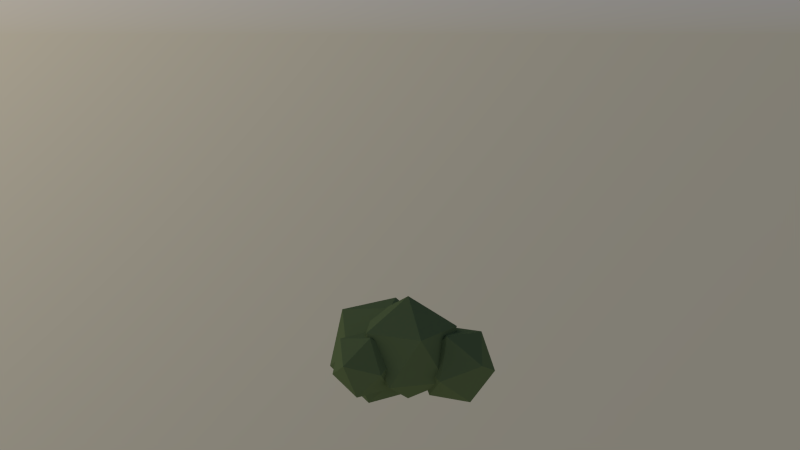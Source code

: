 # Source: tree.blend  (saved by Blender 2.75.0; exported with 4.5.12 LTS)
import bpy
from mathutils import Matrix  # noqa: F401  (used for matrix-valued properties, if any)

bpy.ops.wm.read_factory_settings(use_empty=True)
scene = bpy.context.scene
scene.name = 'Scene'

# ---- collections
col_collection_1 = bpy.data.collections.new('Collection 1'); scene.collection.children.link(col_collection_1)
col_collection_1.hide_render = True
col_collection_1.hide_viewport = True
col_collection_2 = bpy.data.collections.new('Collection 2'); scene.collection.children.link(col_collection_2)
col_collection_2.hide_render = True
col_collection_2.hide_viewport = True
col_collection_3 = bpy.data.collections.new('Collection 3'); scene.collection.children.link(col_collection_3)
col_collection_3.hide_render = True
col_collection_3.hide_viewport = True
col_collection_4 = bpy.data.collections.new('Collection 4'); scene.collection.children.link(col_collection_4)

# ---- materials (node trees are filled in below, after node groups)
mat_material_007 = bpy.data.materials.new('Material.007')
mat_material_007.alpha_threshold = 0.0
mat_material_007.roughness = 0.5
mat_material_001 = bpy.data.materials.new('Material.001')
mat_material_001.alpha_threshold = 0.0
mat_material_001.roughness = 0.5
mat_material_003 = bpy.data.materials.new('Material.003')
mat_material_003.alpha_threshold = 0.0
mat_material_003.roughness = 0.5
mat_material_002 = bpy.data.materials.new('Material.002')
mat_material_002.alpha_threshold = 0.0
mat_material_002.roughness = 0.5
mat_material_006 = bpy.data.materials.new('Material.006')
mat_material_006.alpha_threshold = 0.0
mat_material_006.roughness = 0.5
mat_material = bpy.data.materials.new('Material')
mat_material.alpha_threshold = 0.0
mat_material.roughness = 0.5
mat_material_004 = bpy.data.materials.new('Material.004')
mat_material_004.alpha_threshold = 0.0
mat_material_004.roughness = 0.5
mat_bush = bpy.data.materials.new('bush')
mat_bush.alpha_threshold = 0.0
mat_bush.roughness = 0.5

# ---- material node trees
mat_material_007.use_nodes = True; mat_material_007.node_tree.nodes.clear()
_N = mat_material_007.node_tree.nodes; _L = mat_material_007.node_tree.links
n0 = _N.new('ShaderNodeOutputMaterial'); n0.name = 'Material Output'; n0.location = (300, 300)
n1 = _N.new('ShaderNodeEmission'); n1.name = 'Emission'; n1.location = (10, 300)
n1.inputs[0].default_value = (0.8, 0.7735, 0.4318, 1.0)
n1.inputs[1].default_value = 1.7
_L.new(n1.outputs[0], n0.inputs[0])
n0.is_active_output = True
mat_material_001.use_nodes = True; mat_material_001.node_tree.nodes.clear()
_N = mat_material_001.node_tree.nodes; _L = mat_material_001.node_tree.links
n0 = _N.new('ShaderNodeOutputMaterial'); n0.name = 'Material Output'; n0.location = (300, 300)
n1 = _N.new('ShaderNodeBsdfDiffuse'); n1.name = 'Diffuse BSDF'; n1.location = (10, 300)
n1.inputs[0].default_value = (0.06712, 0.1679, 0.04376, 1.0)
_L.new(n1.outputs[0], n0.inputs[0])
n0.is_active_output = True
mat_material_003.use_nodes = True; mat_material_003.node_tree.nodes.clear()
_N = mat_material_003.node_tree.nodes; _L = mat_material_003.node_tree.links
n0 = _N.new('ShaderNodeOutputMaterial'); n0.name = 'Material Output'; n0.location = (300, 300)
n1 = _N.new('ShaderNodeBsdfDiffuse'); n1.name = 'Diffuse BSDF'; n1.location = (10, 300)
n1.inputs[0].default_value = (0.1574, 0.04011, 0.01681, 1.0)
_L.new(n1.outputs[0], n0.inputs[0])
n0.is_active_output = True
mat_material_002.use_nodes = True; mat_material_002.node_tree.nodes.clear()
_N = mat_material_002.node_tree.nodes; _L = mat_material_002.node_tree.links
n0 = _N.new('ShaderNodeOutputMaterial'); n0.name = 'Material Output'; n0.location = (300, 300)
n1 = _N.new('ShaderNodeBsdfDiffuse'); n1.name = 'Diffuse BSDF'; n1.location = (10, 300)
n1.inputs[0].default_value = (0.4091, 0.6619, 0.06162, 1.0)
_L.new(n1.outputs[0], n0.inputs[0])
n0.is_active_output = True
mat_material_006.use_nodes = True; mat_material_006.node_tree.nodes.clear()
_N = mat_material_006.node_tree.nodes; _L = mat_material_006.node_tree.links
n0 = _N.new('ShaderNodeOutputMaterial'); n0.name = 'Material Output'; n0.location = (300, 300)
n1 = _N.new('ShaderNodeBsdfDiffuse'); n1.name = 'Diffuse BSDF'; n1.location = (10, 300)
n1.inputs[0].default_value = (0.1734, 0.07335, 0.04312, 1.0)
_L.new(n1.outputs[0], n0.inputs[0])
n0.is_active_output = True
mat_material.use_nodes = True; mat_material.node_tree.nodes.clear()
_N = mat_material.node_tree.nodes; _L = mat_material.node_tree.links
n0 = _N.new('ShaderNodeOutputMaterial'); n0.name = 'Material Output'; n0.location = (300, 300)
n1 = _N.new('ShaderNodeBsdfDiffuse'); n1.name = 'Diffuse BSDF'; n1.location = (10, 300)
n1.inputs[0].default_value = (0.2744, 0.402, 0.01821, 1.0)
_L.new(n1.outputs[0], n0.inputs[0])
n0.is_active_output = True
mat_material_004.use_nodes = True; mat_material_004.node_tree.nodes.clear()
_N = mat_material_004.node_tree.nodes; _L = mat_material_004.node_tree.links
n0 = _N.new('ShaderNodeOutputMaterial'); n0.name = 'Material Output'; n0.location = (300, 300)
n1 = _N.new('ShaderNodeBsdfDiffuse'); n1.name = 'Diffuse BSDF'; n1.location = (10, 300)
n1.inputs[0].default_value = (0.1879, 0.2396, 0.01461, 1.0)
_L.new(n1.outputs[0], n0.inputs[0])
n0.is_active_output = True
mat_bush.use_nodes = True; mat_bush.node_tree.nodes.clear()
_N = mat_bush.node_tree.nodes; _L = mat_bush.node_tree.links
n0 = _N.new('ShaderNodeOutputMaterial'); n0.name = 'Material Output'; n0.location = (300, 300)
n1 = _N.new('ShaderNodeBsdfDiffuse'); n1.name = 'Diffuse BSDF'; n1.location = (10, 300)
n1.inputs[0].default_value = (0.148, 0.2079, 0.09966, 1.0)
_L.new(n1.outputs[0], n0.inputs[0])
n0.is_active_output = True

# ---- world
world_world = bpy.data.worlds.new('World'); scene.world = world_world
world_world.use_nodes = True; world_world.node_tree.nodes.clear()
_N = world_world.node_tree.nodes; _L = world_world.node_tree.links
n0 = _N.new('ShaderNodeOutputWorld'); n0.name = 'World Output'; n0.location = (300, 300)
n1 = _N.new('ShaderNodeBackground'); n1.name = 'Background'; n1.location = (10, 300)
n2 = _N.new('ShaderNodeTexSky'); n2.name = 'Sky Texture'; n2.location = (-190, 300)
n2.sky_type = 'HOSEK_WILKIE'
n2.sun_direction = (-0.7667, 0.24, 0.5955)
n2.turbidity = 8.3
n2.ground_albedo = 1.0
n2.sun_elevation = 1.571
_L.new(n1.outputs[0], n0.inputs[0])
_L.new(n2.outputs[0], n1.inputs[0])
n0.is_active_output = True
world_world.color = (0.05088, 0.05088, 0.05088)
world_world.use_sun_shadow = False
world_world.sun_shadow_jitter_overblur = 0.0
world_world.cycles.sampling_method = 'MANUAL'
world_world.cycles.sample_map_resolution = 256

# ---- cameras
cam_camera = bpy.data.cameras.new('Camera')
cam_camera.clip_end = 100.0
cam_camera.lens = 35.0
cam_camera.sensor_width = 32.0
cam_camera.sensor_height = 18.0
cam_camera.ortho_scale = 7.314
cam_camera.dof.focus_distance = 0.0

# ---- meshes
me_plane_002 = bpy.data.meshes.new('Plane.002')
me_plane_002.from_pydata([(-1.0, -1.0, 0.0), (1.0, -1.0, 0.0), (-1.0, 1.0, 0.0), (1.0, 1.0, 0.0)], [], [(0, 1, 3, 2)])
me_plane_002.materials.append(mat_material_007)
me_plane_002.use_remesh_preserve_volume = False
me_plane_002.use_remesh_preserve_attributes = False
me_plane_002.use_mirror_vertex_groups = False
me_plane_002.update()
me_plane = bpy.data.meshes.new('Plane')
me_plane.from_pydata([(-1.0, -1.0, 0.0), (1.0, -1.0, 0.0), (-1.0, 1.0, 0.0), (1.0, 1.0, 0.0)], [], [(0, 1, 3, 2)])
me_plane.materials.append(mat_material_001)
me_plane.use_remesh_preserve_volume = False
me_plane.use_remesh_preserve_attributes = False
me_plane.use_mirror_vertex_groups = False
me_plane.update()
me_circle_001 = bpy.data.meshes.new('Circle.001')
me_circle_001.from_pydata([(0.0, 1.0, 0.0), (-0.866, 0.5, 0.0), (-0.866, -0.5, 0.0), (8.742e-08, -1.0, 0.0), (0.866, -0.5, 0.0), (0.866, 0.5, 0.0), (7.249e-09, 0.6352, 0.4193), (-0.5501, 0.3176, 0.4193), (-0.5501, -0.3176, 0.4193), (6.278e-08, -0.6352, 0.4193), (0.5501, -0.3176, 0.4193), (0.5501, 0.3176, 0.4193), (7.249e-09, 0.6352, 3.304), (-0.5501, 0.3176, 3.304), (-0.5501, -0.3176, 3.304), (6.278e-08, -0.6352, 3.304), (0.5501, -0.3176, 3.304), (0.5501, 0.3176, 3.304), (7.249e-09, 0.6352, 5.582), (-0.5501, 0.3176, 5.582), (-0.5501, -0.3176, 5.582), (6.278e-08, -0.6352, 5.582), (0.5501, -0.3176, 5.582), (0.5501, 0.3176, 5.582), (7.249e-09, 0.6352, 6.228), (-0.5501, 0.3176, 6.228), (-0.5501, -0.3176, 6.228), (6.278e-08, -0.6352, 6.228), (0.5501, -0.3176, 6.228), (0.5501, 0.3176, 6.228), (2.255, -0.856, 6.469), (1.903, -1.059, 6.469), (2.255, -0.4499, 6.469), (2.255, -0.856, 6.882), (1.903, -1.059, 6.882), (2.255, -0.4499, 6.882), (-0.5501, 0.3176, 9.374), (7.249e-09, 0.6352, 9.374), (-0.5501, -0.3176, 9.374), (6.278e-08, -0.6352, 9.374), (0.5501, -0.3176, 9.374), (0.5501, 0.3176, 9.374), (-0.5501, 0.3176, 9.883), (-4.696e-07, 0.6352, 9.883), (-0.5501, -0.3176, 9.883), (-4.141e-07, -0.6352, 9.883), (0.5501, -0.3176, 9.883), (0.5501, 0.3176, 9.883), (-0.5501, 0.3176, 9.374), (7.249e-09, 0.6352, 9.374), (-0.5501, -0.3176, 9.374), (-0.5501, 0.3176, 9.883), (-4.696e-07, 0.6352, 9.883), (-0.5501, -0.3176, 9.883), (-0.5501, 0.3176, 9.374), (-0.5501, 0.3176, 9.883), (-0.5501, 0.3176, 9.374), (7.249e-09, 0.6352, 9.374), (-0.5501, -0.3176, 9.374), (-0.5501, 0.3176, 9.883), (-4.696e-07, 0.6352, 9.883), (-0.5501, -0.3176, 9.883), (-2.038, 1.176, 10.37), (-1.726, 1.356, 10.37), (-2.038, 0.8166, 10.37), (-2.038, 1.176, 10.66), (-1.726, 1.356, 10.66), (-2.038, 0.8166, 10.66), (0.3255, 0.3176, 12.83), (0.8756, 0.6352, 12.83), (0.3255, -0.3176, 12.83), (0.8756, -0.6352, 12.83), (1.426, -0.3176, 12.83), (1.426, 0.3176, 12.83), (0.3255, 0.3176, 13.53), (0.8756, 0.6352, 13.53), (0.3255, -0.3176, 13.53), (0.8756, -0.6352, 13.53), (1.426, -0.3176, 13.53), (1.426, 0.3176, 13.53), (0.3255, 0.3176, 13.53), (0.8756, 0.6352, 13.53), (0.3255, -0.3176, 13.53), (0.8756, -0.6352, 13.53), (1.426, -0.3176, 13.53), (1.426, 0.3176, 13.53), (-0.7764, 2.345, 14.02), (-0.4301, 2.545, 14.02), (-0.0838, 2.345, 14.02), (-0.7764, 2.345, 14.47), (-0.4301, 2.545, 14.47), (-0.0838, 2.345, 14.47), (0.0141, -1.244, 16.12), (0.3855, -1.03, 16.12), (0.0141, -1.673, 16.12), (0.3855, -1.888, 16.12), (0.757, -1.673, 16.12), (0.757, -1.244, 16.12)], [], [(1, 0, 5, 4, 3, 2), (10, 11, 17, 16), (3, 4, 10, 9), (1, 2, 8, 7), (4, 5, 11, 10), (2, 3, 9, 8), (0, 1, 7, 6), (5, 0, 6, 11), (17, 12, 18, 23), (8, 9, 15, 14), (6, 7, 13, 12), (11, 6, 12, 17), (9, 10, 16, 15), (7, 8, 14, 13), (28, 27, 34, 33), (15, 16, 22, 21), (13, 14, 20, 19), (16, 17, 23, 22), (14, 15, 21, 20), (12, 13, 19, 18), (29, 24, 37, 41), (20, 21, 27, 26), (18, 19, 25, 24), (23, 18, 24, 29), (22, 23, 32, 30), (19, 20, 26, 25), (30, 32, 35, 33), (31, 30, 33, 34), (27, 21, 31, 34), (23, 29, 35, 32), (29, 28, 33, 35), (21, 22, 30, 31), (39, 40, 46, 45), (27, 28, 40, 39), (25, 26, 38, 36), (28, 29, 41, 40), (26, 27, 39, 38), (24, 25, 36, 37), (44, 45, 71, 70), (36, 38, 64, 62), (40, 41, 47, 46), (38, 39, 45, 44), (43, 37, 63, 66), (41, 37, 43, 47), (43, 37, 49, 52), (38, 36, 48, 50), (43, 42, 51, 52), (42, 44, 53, 51), (36, 37, 49, 48), (38, 44, 53, 50), (50, 48, 56, 58), (42, 36, 54, 55), (50, 53, 61, 58), (52, 51, 59, 60), (48, 49, 57, 56), (52, 49, 57, 60), (51, 53, 61, 59), (62, 64, 67, 65), (63, 62, 65, 66), (42, 43, 66, 65), (44, 42, 65, 67), (37, 36, 62, 63), (38, 44, 67, 64), (68, 74, 89, 86), (43, 42, 68, 69), (47, 43, 69, 73), (45, 46, 72, 71), (42, 44, 70, 68), (46, 47, 73, 72), (78, 79, 85, 84), (71, 72, 78, 77), (68, 70, 76, 74), (72, 73, 79, 78), (70, 71, 77, 76), (73, 69, 87, 88), (83, 84, 96, 95), (76, 77, 83, 82), (75, 74, 80, 81), (79, 75, 81, 85), (77, 78, 84, 83), (74, 76, 82, 80), (88, 87, 90, 91), (87, 86, 89, 90), (74, 75, 90, 89), (79, 73, 88, 91), (75, 79, 91, 90), (69, 68, 86, 87), (92, 94, 95, 96, 97, 93), (80, 82, 94, 92), (84, 85, 97, 96), (82, 83, 95, 94), (81, 80, 92, 93), (85, 81, 93, 97)])
me_circle_001.materials.append(mat_material_003)
me_circle_001.use_remesh_preserve_volume = False
me_circle_001.use_remesh_preserve_attributes = False
me_circle_001.use_mirror_vertex_groups = False
me_circle_001.update()
me_icosphere_007 = bpy.data.meshes.new('Icosphere.007')
me_icosphere_007.from_pydata([(0.0, 0.0, -1.0), (0.7236, -0.5257, -0.4472), (-0.2764, -0.8506, -0.4472), (-0.8944, 0.0, -0.4472), (-0.2764, 0.8506, -0.4472), (0.7236, 0.5257, -0.4472), (0.2764, -0.8506, 0.4472), (-0.7236, -0.5257, 0.4472), (-0.7236, 0.5257, 0.4472), (0.2764, 0.8506, 0.4472), (0.8944, 0.0, 0.4472), (0.0, 0.0, 1.0)], [], [(0, 1, 2), (1, 0, 5), (0, 2, 3), (0, 3, 4), (0, 4, 5), (1, 5, 10), (2, 1, 6), (3, 2, 7), (4, 3, 8), (5, 4, 9), (1, 10, 6), (2, 6, 7), (3, 7, 8), (4, 8, 9), (5, 9, 10), (6, 10, 11), (7, 6, 11), (8, 7, 11), (9, 8, 11), (10, 9, 11)])
me_icosphere_007.materials.append(mat_material_002)
me_icosphere_007.use_remesh_preserve_volume = False
me_icosphere_007.use_remesh_preserve_attributes = False
me_icosphere_007.use_mirror_vertex_groups = False
me_icosphere_007.update()
me_icosphere_002 = bpy.data.meshes.new('Icosphere.002')
me_icosphere_002.from_pydata([(0.0, 0.0, -1.0), (0.7236, -0.5257, -0.4472), (-0.2764, -0.8506, -0.4472), (-0.8944, 0.0, -0.4472), (-0.2764, 0.8506, -0.4472), (0.7236, 0.5257, -0.4472), (0.2764, -0.8506, 0.4472), (-0.7236, -0.5257, 0.4472), (-0.7236, 0.5257, 0.4472), (0.2764, 0.8506, 0.4472), (0.8944, 0.0, 0.4472), (0.0, 0.0, 1.0)], [], [(0, 1, 2), (1, 0, 5), (0, 2, 3), (0, 3, 4), (0, 4, 5), (1, 5, 10), (2, 1, 6), (3, 2, 7), (4, 3, 8), (5, 4, 9), (1, 10, 6), (2, 6, 7), (3, 7, 8), (4, 8, 9), (5, 9, 10), (6, 10, 11), (7, 6, 11), (8, 7, 11), (9, 8, 11), (10, 9, 11)])
me_icosphere_002.materials.append(mat_material_002)
me_icosphere_002.use_remesh_preserve_volume = False
me_icosphere_002.use_remesh_preserve_attributes = False
me_icosphere_002.use_mirror_vertex_groups = False
me_icosphere_002.update()
me_icosphere_006 = bpy.data.meshes.new('Icosphere.006')
me_icosphere_006.from_pydata([(0.0, 0.0, -1.0), (0.7236, -0.5257, -0.4472), (-0.2764, -0.8506, -0.4472), (-0.8944, 0.0, -0.4472), (-0.2764, 0.8506, -0.4472), (0.7236, 0.5257, -0.4472), (0.2764, -0.8506, 0.4472), (-0.7236, -0.5257, 0.4472), (-0.7236, 0.5257, 0.4472), (0.2764, 0.8506, 0.4472), (0.8944, 0.0, 0.4472), (0.0, 0.0, 1.0)], [], [(0, 1, 2), (1, 0, 5), (0, 2, 3), (0, 3, 4), (0, 4, 5), (1, 5, 10), (2, 1, 6), (3, 2, 7), (4, 3, 8), (5, 4, 9), (1, 10, 6), (2, 6, 7), (3, 7, 8), (4, 8, 9), (5, 9, 10), (6, 10, 11), (7, 6, 11), (8, 7, 11), (9, 8, 11), (10, 9, 11)])
me_icosphere_006.materials.append(mat_material_002)
me_icosphere_006.use_remesh_preserve_volume = False
me_icosphere_006.use_remesh_preserve_attributes = False
me_icosphere_006.use_mirror_vertex_groups = False
me_icosphere_006.update()
me_icosphere_004 = bpy.data.meshes.new('Icosphere.004')
me_icosphere_004.from_pydata([(0.0, 0.0, -1.0), (0.7236, -0.5257, -0.4472), (-0.2764, -0.8506, -0.4472), (-0.8944, 0.0, -0.4472), (-0.2764, 0.8506, -0.4472), (0.7236, 0.5257, -0.4472), (0.2764, -0.8506, 0.4472), (-0.7236, -0.5257, 0.4472), (-0.7236, 0.5257, 0.4472), (0.2764, 0.8506, 0.4472), (0.8944, 0.0, 0.4472), (0.0, 0.0, 1.0)], [], [(0, 1, 2), (1, 0, 5), (0, 2, 3), (0, 3, 4), (0, 4, 5), (1, 5, 10), (2, 1, 6), (3, 2, 7), (4, 3, 8), (5, 4, 9), (1, 10, 6), (2, 6, 7), (3, 7, 8), (4, 8, 9), (5, 9, 10), (6, 10, 11), (7, 6, 11), (8, 7, 11), (9, 8, 11), (10, 9, 11)])
me_icosphere_004.materials.append(mat_material_002)
me_icosphere_004.use_remesh_preserve_volume = False
me_icosphere_004.use_remesh_preserve_attributes = False
me_icosphere_004.use_mirror_vertex_groups = False
me_icosphere_004.update()
me_icosphere_003 = bpy.data.meshes.new('Icosphere.003')
me_icosphere_003.from_pydata([(0.0, 0.0, -1.0), (0.7236, -0.5257, -0.4472), (-0.2764, -0.8506, -0.4472), (-0.8944, 0.0, -0.4472), (-0.2764, 0.8506, -0.4472), (0.7236, 0.5257, -0.4472), (0.2764, -0.8506, 0.4472), (-0.7236, -0.5257, 0.4472), (-0.7236, 0.5257, 0.4472), (0.2764, 0.8506, 0.4472), (0.8944, 0.0, 0.4472), (0.0, 0.0, 1.0)], [], [(0, 1, 2), (1, 0, 5), (0, 2, 3), (0, 3, 4), (0, 4, 5), (1, 5, 10), (2, 1, 6), (3, 2, 7), (4, 3, 8), (5, 4, 9), (1, 10, 6), (2, 6, 7), (3, 7, 8), (4, 8, 9), (5, 9, 10), (6, 10, 11), (7, 6, 11), (8, 7, 11), (9, 8, 11), (10, 9, 11)])
me_icosphere_003.materials.append(mat_material_002)
me_icosphere_003.use_remesh_preserve_volume = False
me_icosphere_003.use_remesh_preserve_attributes = False
me_icosphere_003.use_mirror_vertex_groups = False
me_icosphere_003.update()
me_circle_000 = bpy.data.meshes.new('Circle.000')
me_circle_000.from_pydata([(-2.729e-08, 1.763, -0.0191), (-1.527, 0.8816, -0.0191), (-1.527, -0.8816, -0.0191), (1.268e-07, -1.763, -0.0191), (1.527, -0.8816, -0.0191), (1.527, 0.8816, -0.0191), (-1.451e-08, 1.12, 0.5679), (-0.9698, 0.5599, 0.5679), (-0.9698, -0.5599, 0.5679), (8.339e-08, -1.12, 0.5679), (0.9698, -0.5599, 0.5679), (0.9698, 0.5599, 0.5679), (-1.451e-08, 1.12, 4.607), (-0.9698, 0.5599, 4.607), (-0.9698, -0.5599, 4.607), (8.339e-08, -1.12, 4.607), (0.9698, -0.5599, 4.607), (0.9698, 0.5599, 4.607), (-0.7729, 2.113, 10.04), (-1.743, 1.554, 10.04), (-1.743, 0.4337, 10.04), (-0.7729, -0.1263, 10.04), (0.1969, 0.4337, 10.04), (0.1969, 1.554, 10.04), (-1.451e-08, 1.12, 15.27), (-0.9698, 0.5599, 15.27), (-0.9698, -0.5599, 15.27), (8.339e-08, -1.12, 15.27), (0.9698, -0.5599, 15.27), (0.9698, 0.5599, 15.27), (-0.05962, -0.9197, 20.54), (-0.9698, -2.005, 20.54), (8.339e-08, -2.565, 20.54), (0.4807, -2.005, 20.54), (-1.451e-08, 3.407, 20.62), (-0.1449, 2.847, 20.62), (0.9698, 2.012, 20.62), (0.9698, 2.847, 20.62)], [], [(1, 0, 5, 4, 3, 2), (10, 11, 17, 16), (3, 4, 10, 9), (1, 2, 8, 7), (4, 5, 11, 10), (2, 3, 9, 8), (0, 1, 7, 6), (5, 0, 6, 11), (17, 12, 18, 23), (8, 9, 15, 14), (6, 7, 13, 12), (11, 6, 12, 17), (9, 10, 16, 15), (7, 8, 14, 13), (15, 16, 22, 21), (13, 14, 20, 19), (16, 17, 23, 22), (14, 15, 21, 20), (12, 13, 19, 18), (20, 21, 27, 26), (18, 19, 25, 24), (23, 18, 24, 29), (19, 20, 26, 25), (25, 26, 27, 28, 29, 24), (21, 22, 28, 27), (22, 23, 29, 28), (27, 26, 31, 32), (32, 31, 30, 33), (28, 27, 32, 33), (26, 25, 30, 31), (25, 28, 33, 30), (29, 28, 36, 37), (36, 35, 34, 37), (25, 24, 34, 35), (24, 29, 37, 34), (28, 25, 35, 36)])
me_circle_000.materials.append(mat_material_006)
me_circle_000.use_remesh_preserve_volume = False
me_circle_000.use_remesh_preserve_attributes = False
me_circle_000.use_mirror_vertex_groups = False
me_circle_000.update()
me_icosphere_001 = bpy.data.meshes.new('Icosphere.001')
me_icosphere_001.from_pydata([(9.537e-07, 0.0, -1.0), (0.7236, -0.5257, -0.4472), (-0.2764, -0.8506, -0.4472), (-0.8944, -1.192e-07, -0.4472), (0.7236, 0.5257, -0.4472), (0.2764, -0.8506, 0.4472), (-0.1771, 0.545, -0.6458), (-0.4958, 0.5487, -0.4472), (-0.7236, -0.5257, 0.4472), (0.76, 0.4137, -0.2566), (0.7629, 0.4017, -0.2415), (0.7636, 0.4025, -0.2375), (0.8944, 0.0, 0.4472), (0.2074, 0.4348, -0.6351), (0.6813, 0.5395, -0.4472), (-0.7236, 0.5257, 0.4472), (-0.7033, 0.5405, 0.4066), (-0.7129, 0.4057, 0.03229), (0.7113, 0.5347, -0.4226), (0.5701, 0.4463, 0.4472), (0.7297, 0.3224, 0.1528), (9.537e-07, 2.384e-07, 1.0), (-0.6626, 0.5456, 0.4472), (0.236, 0.411, 0.6696), (0.1453, 0.4473, 0.7093), (0.2413, 2.426, -1.275), (-0.1707, 0.825, -1.312), (-1.241, 1.941, -0.7271), (-0.3841, 3.082, 0.1071), (1.348, 1.277, -0.8401), (-1.051, 0.4924, 0.04705), (1.216, 2.672, 0.03726), (-1.183, 1.888, 0.9244), (0.3358, 2.339, 1.397), (1.406, 1.224, 0.8114), (-0.07623, 0.7387, 1.36)], [], [(0, 1, 2), (0, 2, 3), (1, 0, 4), (2, 1, 5), (6, 0, 3, 7), (3, 2, 8), (1, 4, 9, 10, 11, 12), (0, 6, 13, 14, 4), (2, 5, 8), (1, 12, 5), (7, 3, 15, 16, 17), (3, 8, 15), (4, 18, 9), (19, 12, 11, 20), (18, 4, 14), (8, 5, 21), (5, 12, 21), (16, 15, 22), (15, 8, 21), (12, 19, 23, 24, 21), (22, 15, 21, 24), (25, 26, 27), (25, 27, 28), (26, 25, 29), (27, 26, 30), (25, 28, 31), (28, 27, 32), (26, 29, 10, 9, 18, 14, 13), (25, 31, 29), (27, 30, 32), (26, 13, 6, 7, 17, 30), (31, 28, 33), (28, 32, 33), (29, 34, 20, 11, 10), (29, 31, 34), (32, 30, 35), (30, 17, 16, 22, 24, 23, 35), (31, 33, 34), (33, 32, 35), (20, 34, 35, 23, 19), (34, 33, 35)])
me_icosphere_001.materials.append(mat_material)
me_icosphere_001.use_remesh_preserve_volume = False
me_icosphere_001.use_remesh_preserve_attributes = False
me_icosphere_001.use_mirror_vertex_groups = False
me_icosphere_001.update()
me_circle_002 = bpy.data.meshes.new('Circle.002')
me_circle_002.from_pydata([(0.0, 1.0, 0.0), (-0.866, 0.5, 0.0), (-0.866, -0.5, 0.0), (8.742e-08, -1.0, 0.0), (0.866, -0.5, 0.0), (0.866, 0.5, 0.0), (7.249e-09, 0.6352, 0.4193), (-0.5501, 0.3176, 0.4193), (-0.5501, -0.3176, 0.4193), (6.278e-08, -0.6352, 0.4193), (0.5501, -0.3176, 0.4193), (0.5501, 0.3176, 0.4193), (7.249e-09, 0.6352, 3.304), (-0.5501, 0.3176, 3.304), (-0.5501, -0.3176, 3.304), (6.278e-08, -0.6352, 3.304), (0.5501, -0.3176, 3.304), (0.5501, 0.3176, 3.304), (7.249e-09, 0.6352, 5.582), (-0.5501, 0.3176, 5.582), (-0.5501, -0.3176, 5.582), (6.278e-08, -0.6352, 5.582), (0.5501, -0.3176, 5.582), (0.5501, 0.3176, 5.582), (7.249e-09, 0.6352, 6.228), (-0.5501, 0.3176, 6.228), (-0.5501, -0.3176, 6.228), (6.278e-08, -0.6352, 6.228), (0.5501, -0.3176, 6.228), (0.5501, 0.3176, 6.228), (2.255, -0.856, 6.469), (1.903, -1.059, 6.469), (2.255, -0.4499, 6.469), (2.255, -0.856, 6.882), (1.903, -1.059, 6.882), (2.255, -0.4499, 6.882), (-0.5501, 0.3176, 9.374), (7.249e-09, 0.6352, 9.374), (-0.5501, -0.3176, 9.374), (6.278e-08, -0.6352, 9.374), (0.5501, -0.3176, 9.374), (0.5501, 0.3176, 9.374), (-0.5501, 0.3176, 9.883), (-4.696e-07, 0.6352, 9.883), (-0.5501, -0.3176, 9.883), (-4.141e-07, -0.6352, 9.883), (0.5501, -0.3176, 9.883), (0.5501, 0.3176, 9.883), (-0.5501, 0.3176, 9.374), (7.249e-09, 0.6352, 9.374), (-0.5501, -0.3176, 9.374), (-0.5501, 0.3176, 9.883), (-4.696e-07, 0.6352, 9.883), (-0.5501, -0.3176, 9.883), (-0.5501, 0.3176, 9.374), (-0.5501, 0.3176, 9.883), (-0.5501, 0.3176, 9.374), (7.249e-09, 0.6352, 9.374), (-0.5501, -0.3176, 9.374), (-0.5501, 0.3176, 9.883), (-4.696e-07, 0.6352, 9.883), (-0.5501, -0.3176, 9.883), (-2.038, 1.176, 10.37), (-1.726, 1.356, 10.37), (-2.038, 0.8166, 10.37), (-2.038, 1.176, 10.66), (-1.726, 1.356, 10.66), (-2.038, 0.8166, 10.66), (0.3255, 0.3176, 12.83), (0.8756, 0.6352, 12.83), (0.3255, -0.3176, 12.83), (0.8756, -0.6352, 12.83), (1.426, -0.3176, 12.83), (1.426, 0.3176, 12.83), (0.3255, 0.3176, 13.53), (0.8756, 0.6352, 13.53), (0.3255, -0.3176, 13.53), (0.8756, -0.6352, 13.53), (1.426, -0.3176, 13.53), (1.426, 0.3176, 13.53), (0.3255, 0.3176, 13.53), (0.8756, 0.6352, 13.53), (0.3255, -0.3176, 13.53), (0.8756, -0.6352, 13.53), (1.426, -0.3176, 13.53), (1.426, 0.3176, 13.53), (-0.7764, 2.345, 14.02), (-0.4301, 2.545, 14.02), (-0.0838, 2.345, 14.02), (-0.7764, 2.345, 14.47), (-0.4301, 2.545, 14.47), (-0.0838, 2.345, 14.47), (0.0141, -1.244, 16.12), (0.3855, -1.03, 16.12), (0.0141, -1.673, 16.12), (0.3855, -1.888, 16.12), (0.757, -1.673, 16.12), (0.757, -1.244, 16.12)], [], [(1, 0, 5, 4, 3, 2), (10, 11, 17, 16), (3, 4, 10, 9), (1, 2, 8, 7), (4, 5, 11, 10), (2, 3, 9, 8), (0, 1, 7, 6), (5, 0, 6, 11), (17, 12, 18, 23), (8, 9, 15, 14), (6, 7, 13, 12), (11, 6, 12, 17), (9, 10, 16, 15), (7, 8, 14, 13), (28, 27, 34, 33), (15, 16, 22, 21), (13, 14, 20, 19), (16, 17, 23, 22), (14, 15, 21, 20), (12, 13, 19, 18), (29, 24, 37, 41), (20, 21, 27, 26), (18, 19, 25, 24), (23, 18, 24, 29), (22, 23, 32, 30), (19, 20, 26, 25), (30, 32, 35, 33), (31, 30, 33, 34), (27, 21, 31, 34), (23, 29, 35, 32), (29, 28, 33, 35), (21, 22, 30, 31), (39, 40, 46, 45), (27, 28, 40, 39), (25, 26, 38, 36), (28, 29, 41, 40), (26, 27, 39, 38), (24, 25, 36, 37), (44, 45, 71, 70), (36, 38, 64, 62), (40, 41, 47, 46), (38, 39, 45, 44), (43, 37, 63, 66), (41, 37, 43, 47), (43, 37, 49, 52), (38, 36, 48, 50), (43, 42, 51, 52), (42, 44, 53, 51), (36, 37, 49, 48), (38, 44, 53, 50), (50, 48, 56, 58), (42, 36, 54, 55), (50, 53, 61, 58), (52, 51, 59, 60), (48, 49, 57, 56), (52, 49, 57, 60), (51, 53, 61, 59), (62, 64, 67, 65), (63, 62, 65, 66), (42, 43, 66, 65), (44, 42, 65, 67), (37, 36, 62, 63), (38, 44, 67, 64), (68, 74, 89, 86), (43, 42, 68, 69), (47, 43, 69, 73), (45, 46, 72, 71), (42, 44, 70, 68), (46, 47, 73, 72), (78, 79, 85, 84), (71, 72, 78, 77), (68, 70, 76, 74), (72, 73, 79, 78), (70, 71, 77, 76), (73, 69, 87, 88), (83, 84, 96, 95), (76, 77, 83, 82), (75, 74, 80, 81), (79, 75, 81, 85), (77, 78, 84, 83), (74, 76, 82, 80), (88, 87, 90, 91), (87, 86, 89, 90), (74, 75, 90, 89), (79, 73, 88, 91), (75, 79, 91, 90), (69, 68, 86, 87), (92, 94, 95, 96, 97, 93), (80, 82, 94, 92), (84, 85, 97, 96), (82, 83, 95, 94), (81, 80, 92, 93), (85, 81, 93, 97)])
me_circle_002.materials.append(mat_material_003)
me_circle_002.use_remesh_preserve_volume = False
me_circle_002.use_remesh_preserve_attributes = False
me_circle_002.use_mirror_vertex_groups = False
me_circle_002.update()
me_icosphere_012 = bpy.data.meshes.new('Icosphere.012')
me_icosphere_012.from_pydata([(0.0, 0.0, -1.0), (0.7236, -0.5257, -0.4472), (-0.2764, -0.8506, -0.4472), (-0.8944, 0.0, -0.4472), (-0.2764, 0.8506, -0.4472), (0.7236, 0.5257, -0.4472), (0.2764, -0.8506, 0.4472), (-0.7236, -0.5257, 0.4472), (-0.7236, 0.5257, 0.4472), (0.2764, 0.8506, 0.4472), (0.8944, 0.0, 0.4472), (0.0, 0.0, 1.0)], [], [(0, 1, 2), (1, 0, 5), (0, 2, 3), (0, 3, 4), (0, 4, 5), (1, 5, 10), (2, 1, 6), (3, 2, 7), (4, 3, 8), (5, 4, 9), (1, 10, 6), (2, 6, 7), (3, 7, 8), (4, 8, 9), (5, 9, 10), (6, 10, 11), (7, 6, 11), (8, 7, 11), (9, 8, 11), (10, 9, 11)])
me_icosphere_012.materials.append(mat_material_004)
me_icosphere_012.use_remesh_preserve_volume = False
me_icosphere_012.use_remesh_preserve_attributes = False
me_icosphere_012.use_mirror_vertex_groups = False
me_icosphere_012.update()
me_icosphere_011 = bpy.data.meshes.new('Icosphere.011')
me_icosphere_011.from_pydata([(0.0, 0.0, -1.0), (0.7236, -0.5257, -0.4472), (-0.2764, -0.8506, -0.4472), (-0.8944, 0.0, -0.4472), (-0.2764, 0.8506, -0.4472), (0.7236, 0.5257, -0.4472), (0.2764, -0.8506, 0.4472), (-0.7236, -0.5257, 0.4472), (-0.7236, 0.5257, 0.4472), (0.2764, 0.8506, 0.4472), (0.8944, 0.0, 0.4472), (0.0, 0.0, 1.0)], [], [(0, 1, 2), (1, 0, 5), (0, 2, 3), (0, 3, 4), (0, 4, 5), (1, 5, 10), (2, 1, 6), (3, 2, 7), (4, 3, 8), (5, 4, 9), (1, 10, 6), (2, 6, 7), (3, 7, 8), (4, 8, 9), (5, 9, 10), (6, 10, 11), (7, 6, 11), (8, 7, 11), (9, 8, 11), (10, 9, 11)])
me_icosphere_011.materials.append(mat_material_004)
me_icosphere_011.use_remesh_preserve_volume = False
me_icosphere_011.use_remesh_preserve_attributes = False
me_icosphere_011.use_mirror_vertex_groups = False
me_icosphere_011.update()
me_icosphere_010 = bpy.data.meshes.new('Icosphere.010')
me_icosphere_010.from_pydata([(0.0, 0.0, -1.0), (0.7236, -0.5257, -0.4472), (-0.2764, -0.8506, -0.4472), (-0.8944, 0.0, -0.4472), (-0.2764, 0.8506, -0.4472), (0.7236, 0.5257, -0.4472), (0.2764, -0.8506, 0.4472), (-0.7236, -0.5257, 0.4472), (-0.7236, 0.5257, 0.4472), (0.2764, 0.8506, 0.4472), (0.8944, 0.0, 0.4472), (0.0, 0.0, 1.0)], [], [(0, 1, 2), (1, 0, 5), (0, 2, 3), (0, 3, 4), (0, 4, 5), (1, 5, 10), (2, 1, 6), (3, 2, 7), (4, 3, 8), (5, 4, 9), (1, 10, 6), (2, 6, 7), (3, 7, 8), (4, 8, 9), (5, 9, 10), (6, 10, 11), (7, 6, 11), (8, 7, 11), (9, 8, 11), (10, 9, 11)])
me_icosphere_010.materials.append(mat_material_004)
me_icosphere_010.use_remesh_preserve_volume = False
me_icosphere_010.use_remesh_preserve_attributes = False
me_icosphere_010.use_mirror_vertex_groups = False
me_icosphere_010.update()
me_icosphere_009 = bpy.data.meshes.new('Icosphere.009')
me_icosphere_009.from_pydata([(0.0, 0.0, -1.0), (0.7236, -0.5257, -0.4472), (-0.2764, -0.8506, -0.4472), (-0.8944, 0.0, -0.4472), (-0.2764, 0.8506, -0.4472), (0.7236, 0.5257, -0.4472), (0.2764, -0.8506, 0.4472), (-0.7236, -0.5257, 0.4472), (-0.7236, 0.5257, 0.4472), (0.2764, 0.8506, 0.4472), (0.8944, 0.0, 0.4472), (0.0, 0.0, 1.0)], [], [(0, 1, 2), (1, 0, 5), (0, 2, 3), (0, 3, 4), (0, 4, 5), (1, 5, 10), (2, 1, 6), (3, 2, 7), (4, 3, 8), (5, 4, 9), (1, 10, 6), (2, 6, 7), (3, 7, 8), (4, 8, 9), (5, 9, 10), (6, 10, 11), (7, 6, 11), (8, 7, 11), (9, 8, 11), (10, 9, 11)])
me_icosphere_009.materials.append(mat_material_004)
me_icosphere_009.use_remesh_preserve_volume = False
me_icosphere_009.use_remesh_preserve_attributes = False
me_icosphere_009.use_mirror_vertex_groups = False
me_icosphere_009.update()
me_icosphere_008 = bpy.data.meshes.new('Icosphere.008')
me_icosphere_008.from_pydata([(0.0, 0.0, -1.0), (0.7236, -0.5257, -0.4472), (-0.2764, -0.8506, -0.4472), (-0.8944, 0.0, -0.4472), (-0.2764, 0.8506, -0.4472), (0.7236, 0.5257, -0.4472), (0.2764, -0.8506, 0.4472), (-0.7236, -0.5257, 0.4472), (-0.7236, 0.5257, 0.4472), (0.2764, 0.8506, 0.4472), (0.8944, 0.0, 0.4472), (0.0, 0.0, 1.0)], [], [(0, 1, 2), (1, 0, 5), (0, 2, 3), (0, 3, 4), (0, 4, 5), (1, 5, 10), (2, 1, 6), (3, 2, 7), (4, 3, 8), (5, 4, 9), (1, 10, 6), (2, 6, 7), (3, 7, 8), (4, 8, 9), (5, 9, 10), (6, 10, 11), (7, 6, 11), (8, 7, 11), (9, 8, 11), (10, 9, 11)])
me_icosphere_008.materials.append(mat_material_004)
me_icosphere_008.use_remesh_preserve_volume = False
me_icosphere_008.use_remesh_preserve_attributes = False
me_icosphere_008.use_mirror_vertex_groups = False
me_icosphere_008.update()
me_icosphere_014 = bpy.data.meshes.new('Icosphere.014')
me_icosphere_014.from_pydata([(0.0, 0.0, -1.09), (0.7887, -0.573, -0.4875), (-0.3013, -0.9272, -0.4875), (-0.9749, 0.0, -0.4875), (-0.3013, 0.9272, -0.4875), (0.7887, 0.573, -0.4875), (0.3013, -0.9272, 0.4875), (-0.7887, -0.573, 0.4875), (-0.7887, 0.573, 0.4875), (0.3013, 0.9272, 0.4875), (0.9749, 0.0, 0.4875), (0.0, 0.0, 1.09)], [], [(0, 1, 2), (1, 0, 5), (0, 2, 3), (0, 3, 4), (0, 4, 5), (1, 5, 10), (2, 1, 6), (3, 2, 7), (4, 3, 8), (5, 4, 9), (1, 10, 6), (2, 6, 7), (3, 7, 8), (4, 8, 9), (5, 9, 10), (6, 10, 11), (7, 6, 11), (8, 7, 11), (9, 8, 11), (10, 9, 11)])
me_icosphere_014.materials.append(mat_bush)
me_icosphere_014.use_remesh_preserve_volume = False
me_icosphere_014.use_remesh_preserve_attributes = False
me_icosphere_014.use_mirror_vertex_groups = False
me_icosphere_014.update()
me_icosphere_013 = bpy.data.meshes.new('Icosphere.013')
me_icosphere_013.from_pydata([(0.0, 0.0, -1.09), (0.7887, -0.573, -0.4875), (-0.3013, -0.9272, -0.4875), (-0.9749, 0.0, -0.4875), (-0.3013, 0.9272, -0.4875), (0.7887, 0.573, -0.4875), (0.3013, -0.9272, 0.4875), (-0.7887, -0.573, 0.4875), (-0.7887, 0.573, 0.4875), (0.3013, 0.9272, 0.4875), (0.9749, 0.0, 0.4875), (0.0, 0.0, 1.09)], [], [(0, 1, 2), (1, 0, 5), (0, 2, 3), (0, 3, 4), (0, 4, 5), (1, 5, 10), (2, 1, 6), (3, 2, 7), (4, 3, 8), (5, 4, 9), (1, 10, 6), (2, 6, 7), (3, 7, 8), (4, 8, 9), (5, 9, 10), (6, 10, 11), (7, 6, 11), (8, 7, 11), (9, 8, 11), (10, 9, 11)])
me_icosphere_013.materials.append(mat_bush)
me_icosphere_013.use_remesh_preserve_volume = False
me_icosphere_013.use_remesh_preserve_attributes = False
me_icosphere_013.use_mirror_vertex_groups = False
me_icosphere_013.update()
me_icosphere_005 = bpy.data.meshes.new('Icosphere.005')
me_icosphere_005.from_pydata([(0.0, 0.0, -1.09), (0.7887, -0.573, -0.4875), (-0.3013, -0.9272, -0.4875), (-0.9749, 0.0, -0.4875), (-0.3013, 0.9272, -0.4875), (0.7887, 0.573, -0.4875), (0.3013, -0.9272, 0.4875), (-0.7887, -0.573, 0.4875), (-0.7887, 0.573, 0.4875), (0.3013, 0.9272, 0.4875), (0.9749, 0.0, 0.4875), (0.0, 0.0, 1.09)], [], [(0, 1, 2), (1, 0, 5), (0, 2, 3), (0, 3, 4), (0, 4, 5), (1, 5, 10), (2, 1, 6), (3, 2, 7), (4, 3, 8), (5, 4, 9), (1, 10, 6), (2, 6, 7), (3, 7, 8), (4, 8, 9), (5, 9, 10), (6, 10, 11), (7, 6, 11), (8, 7, 11), (9, 8, 11), (10, 9, 11)])
me_icosphere_005.materials.append(mat_bush)
me_icosphere_005.use_remesh_preserve_volume = False
me_icosphere_005.use_remesh_preserve_attributes = False
me_icosphere_005.use_mirror_vertex_groups = False
me_icosphere_005.update()
me_icosphere = bpy.data.meshes.new('Icosphere')
me_icosphere.from_pydata([(0.0, 0.0, -1.09), (0.7887, -0.573, -0.4875), (-0.3013, -0.9272, -0.4875), (-0.9749, 0.0, -0.4875), (-0.3013, 0.9272, -0.4875), (0.7887, 0.573, -0.4875), (0.3013, -0.9272, 0.4875), (-0.7887, -0.573, 0.4875), (-0.7887, 0.573, 0.4875), (0.3013, 0.9272, 0.4875), (0.9749, 0.0, 0.4875), (0.0, 0.0, 1.09)], [], [(0, 1, 2), (1, 0, 5), (0, 2, 3), (0, 3, 4), (0, 4, 5), (1, 5, 10), (2, 1, 6), (3, 2, 7), (4, 3, 8), (5, 4, 9), (1, 10, 6), (2, 6, 7), (3, 7, 8), (4, 8, 9), (5, 9, 10), (6, 10, 11), (7, 6, 11), (8, 7, 11), (9, 8, 11), (10, 9, 11)])
me_icosphere.materials.append(mat_bush)
me_icosphere.use_remesh_preserve_volume = False
me_icosphere.use_remesh_preserve_attributes = False
me_icosphere.use_mirror_vertex_groups = False
me_icosphere.update()

# ---- objects
ob_plane_001 = bpy.data.objects.new('Plane.001', me_plane_002)
ob_plane = bpy.data.objects.new('Plane', me_plane)
ob_circle_001 = bpy.data.objects.new('Circle.001', me_circle_001)
ob_icosphere_002 = bpy.data.objects.new('Icosphere.002', me_icosphere_007)
ob_icosphere = bpy.data.objects.new('Icosphere', me_icosphere_002)
ob_icosphere_000 = bpy.data.objects.new('Icosphere.000', me_icosphere_006)
ob_icosphere_004 = bpy.data.objects.new('Icosphere.004', me_icosphere_004)
ob_icosphere_003 = bpy.data.objects.new('Icosphere.003', me_icosphere_003)
ob_camera = bpy.data.objects.new('Camera', cam_camera)
ob_circle_000 = bpy.data.objects.new('Circle.000', me_circle_000)
ob_icosphere_001 = bpy.data.objects.new('Icosphere.001', me_icosphere_001)
ob_circle_002 = bpy.data.objects.new('Circle.002', me_circle_002)
ob_icosphere_009 = bpy.data.objects.new('Icosphere.009', me_icosphere_012)
ob_icosphere_008 = bpy.data.objects.new('Icosphere.008', me_icosphere_011)
ob_icosphere_007 = bpy.data.objects.new('Icosphere.007', me_icosphere_010)
ob_icosphere_006 = bpy.data.objects.new('Icosphere.006', me_icosphere_009)
ob_icosphere_005 = bpy.data.objects.new('Icosphere.005', me_icosphere_008)
ob_icosphere_013 = bpy.data.objects.new('Icosphere.013', me_icosphere_014)
ob_icosphere_012 = bpy.data.objects.new('Icosphere.012', me_icosphere_013)
ob_icosphere_011 = bpy.data.objects.new('Icosphere.011', me_icosphere_005)
ob_icosphere_010 = bpy.data.objects.new('Icosphere.010', me_icosphere)

# ---- transforms, parenting, visibility, modifiers, constraints
ob_plane_001.location = (0.2008, -0.08989, 14.19)
ob_plane_001.scale = (3.786, 3.786, 3.786)
ob_plane_001.visible_camera = False
ob_plane_001.lineart.crease_threshold = 0.0
ob_plane.location = (0.0, 0.0, 0.0)
ob_plane.scale = (7.683, 7.683, 7.683)
ob_plane.lineart.crease_threshold = 0.0
ob_circle_001.location = (0.0, 0.04635, 0.0)
ob_circle_001.scale = (0.3582, 0.3582, 0.3582)
ob_circle_001.lineart.crease_threshold = 0.0
ob_icosphere_002.parent = ob_circle_001
ob_icosphere_002.matrix_parent_inverse = Matrix(((2.792, 0.0, 0.0, 0.0), (0.0, 2.792, 0.0, -0.1294), (0.0, 0.0, 2.792, 0.0), (0.0, 0.0, 0.0, 1.0)))
ob_icosphere_002.location = (0.1055, 0.4138, 6.259)
ob_icosphere_002.rotation_euler = (0.0, -0.0, -1.133)
ob_icosphere_002.scale = (1.459, 0.9858, 0.8047)
ob_icosphere_002.lineart.crease_threshold = 0.0
ob_icosphere.parent = ob_circle_001
ob_icosphere.matrix_parent_inverse = Matrix(((2.792, 0.0, 0.0, 0.0), (0.0, 2.792, 0.0, -0.1294), (0.0, 0.0, 2.792, 0.0), (0.0, 0.0, 0.0, 1.0)))
ob_icosphere.location = (0.2008, -0.5696, 6.239)
ob_icosphere.scale = (1.178, 1.178, 1.178)
ob_icosphere.lineart.crease_threshold = 0.0
ob_icosphere_000.parent = ob_circle_001
ob_icosphere_000.matrix_parent_inverse = Matrix(((2.792, 0.0, 0.0, 0.0), (0.0, 2.792, 0.0, -0.1294), (0.0, 0.0, 2.792, 0.0), (0.0, 0.0, 0.0, 1.0)))
ob_icosphere_000.location = (-0.1279, 0.9872, 5.202)
ob_icosphere_000.rotation_euler = (0.0, 0.0, -1.028)
ob_icosphere_000.scale = (0.7294, 0.3715, 0.2878)
ob_icosphere_000.lineart.crease_threshold = 0.0
ob_icosphere_004.parent = ob_circle_001
ob_icosphere_004.matrix_parent_inverse = Matrix(((2.792, 0.0, 0.0, 0.0), (0.0, 2.792, 0.0, -0.1294), (0.0, 0.0, 2.792, 0.0), (0.0, 0.0, 0.0, 1.0)))
ob_icosphere_004.location = (-0.9286, 0.4413, 3.837)
ob_icosphere_004.scale = (0.808, 0.5038, 0.5038)
ob_icosphere_004.lineart.crease_threshold = 0.0
ob_icosphere_003.parent = ob_circle_001
ob_icosphere_003.matrix_parent_inverse = Matrix(((2.792, 0.0, 0.0, 0.0), (0.0, 2.792, 0.0, -0.1294), (0.0, 0.0, 2.792, 0.0), (0.0, 0.0, 0.0, 1.0)))
ob_icosphere_003.location = (0.827, -0.2181, 2.533)
ob_icosphere_003.rotation_euler = (0.0, -0.0, -0.2327)
ob_icosphere_003.scale = (0.3582, 0.3582, 0.3582)
ob_icosphere_003.lineart.crease_threshold = 0.0
ob_camera.location = (0.9716, -16.71, 6.925)
ob_camera.rotation_euler = (1.357, -2.136e-08, 0.06787)
ob_camera.lock_rotations_4d = False
ob_camera.empty_display_type = 'ARROWS'
ob_camera.color = (0.0, 0.0, 0.0, 0.0)
ob_camera.display_type = 'WIRE'
ob_camera.lineart.crease_threshold = 0.0
ob_circle_000.location = (-4.553, 0.0, 0.0)
ob_circle_000.scale = (0.3582, 0.3582, 0.3582)
ob_circle_000.lineart.crease_threshold = 0.0
ob_icosphere_001.parent = ob_circle_000
ob_icosphere_001.matrix_parent_inverse = Matrix(((2.792, 0.0, 0.0, 12.71), (0.0, 2.792, 0.0, 0.0), (0.0, 0.0, 2.792, 0.0), (0.0, 0.0, 0.0, 1.0)))
ob_icosphere_001.location = (-5.445, -1.213, 7.548)
ob_icosphere_001.rotation_euler = (0.7633, -1.164, -1.313)
ob_icosphere_001.scale = (1.155, 1.155, 1.155)
ob_icosphere_001.lineart.crease_threshold = 0.0
ob_circle_002.location = (0.001929, 0.0384, 0.02406)
ob_circle_002.rotation_euler = (0.0, -0.0, -2.868)
ob_circle_002.scale = (0.3582, 0.3582, 0.3582)
ob_circle_002.lineart.crease_threshold = 0.0
ob_icosphere_009.parent = ob_circle_002
ob_icosphere_009.matrix_parent_inverse = Matrix(((-2.688, -0.7534, 0.0, 0.03412), (0.7534, -2.688, 0.0, 0.1018), (0.0, 0.0, 2.792, -0.06719), (0.0, 0.0, 0.0, 1.0)))
ob_icosphere_009.location = (-0.3939, 0.4984, 5.854)
ob_icosphere_009.rotation_euler = (0.0, -0.0, -0.2327)
ob_icosphere_009.scale = (0.6033, 0.6265, 0.4395)
ob_icosphere_009.lineart.crease_threshold = 0.0
ob_icosphere_008.parent = ob_circle_002
ob_icosphere_008.matrix_parent_inverse = Matrix(((-2.688, -0.7534, 0.0, 0.03412), (0.7534, -2.688, 0.0, 0.1018), (0.0, 0.0, 2.792, -0.06719), (0.0, 0.0, 0.0, 1.0)))
ob_icosphere_008.location = (0.9721, 0.01088, 4.101)
ob_icosphere_008.scale = (0.808, 0.5038, 0.5038)
ob_icosphere_008.lineart.crease_threshold = 0.0
ob_icosphere_007.parent = ob_circle_002
ob_icosphere_007.matrix_parent_inverse = Matrix(((-2.688, -0.7534, 0.0, 0.03412), (0.7534, -2.688, 0.0, 0.1018), (0.0, 0.0, 2.792, -0.06719), (0.0, 0.0, 0.0, 1.0)))
ob_icosphere_007.location = (-0.9428, 0.1381, 2.539)
ob_icosphere_007.rotation_euler = (0.5016, -0.02976, -0.4991)
ob_icosphere_007.scale = (0.5441, 0.3319, 0.2858)
ob_icosphere_007.lineart.crease_threshold = 0.0
ob_icosphere_006.parent = ob_circle_002
ob_icosphere_006.matrix_parent_inverse = Matrix(((-2.688, -0.7534, 0.0, 0.03412), (0.7534, -2.688, 0.0, 0.1018), (0.0, 0.0, 2.792, -0.06719), (0.0, 0.0, 0.0, 1.0)))
ob_icosphere_006.location = (0.2008, -0.8987, 5.938)
ob_icosphere_006.scale = (1.087, 1.438, 1.087)
ob_icosphere_006.lineart.crease_threshold = 0.0
ob_icosphere_005.parent = ob_circle_002
ob_icosphere_005.matrix_parent_inverse = Matrix(((-2.688, -0.7534, 0.0, 0.03412), (0.7534, -2.688, 0.0, 0.1018), (0.0, 0.0, 2.792, -0.06719), (0.0, 0.0, 0.0, 1.0)))
ob_icosphere_005.location = (0.1055, 0.2135, 6.419)
ob_icosphere_005.rotation_euler = (0.0, -0.0, -1.133)
ob_icosphere_005.scale = (0.7544, 0.6677, 0.5761)
ob_icosphere_005.lineart.crease_threshold = 0.0
ob_icosphere_013.location = (-0.5814, 0.7308, 0.4492)
ob_icosphere_013.rotation_euler = (0.4395, -0.7134, -0.7609)
ob_icosphere_013.scale = (1.095, 1.095, 1.095)
ob_icosphere_013.lineart.crease_threshold = 0.0
ob_icosphere_012.location = (0.9556, -0.06173, 0.4724)
ob_icosphere_012.rotation_euler = (1.821, -0.3723, -2.532)
ob_icosphere_012.scale = (0.7653, 0.7653, 0.7653)
ob_icosphere_012.lineart.crease_threshold = 0.0
ob_icosphere_011.location = (-0.8154, -0.4225, 0.5612)
ob_icosphere_011.rotation_euler = (0.4395, -0.7134, -0.7609)
ob_icosphere_011.scale = (0.6506, 0.6506, 0.6506)
ob_icosphere_011.lineart.crease_threshold = 0.0
ob_icosphere_010.location = (0.0, 0.0, 0.7529)
ob_icosphere_010.lineart.crease_threshold = 0.0

# ---- collection membership
col_collection_1.objects.link(ob_plane_001)
col_collection_1.objects.link(ob_plane)
col_collection_1.objects.link(ob_circle_001)
col_collection_1.objects.link(ob_icosphere_002)
col_collection_1.objects.link(ob_icosphere)
col_collection_1.objects.link(ob_icosphere_000)
col_collection_1.objects.link(ob_icosphere_004)
col_collection_1.objects.link(ob_icosphere_003)
col_collection_1.objects.link(ob_camera)
col_collection_2.objects.link(ob_circle_000)
col_collection_2.objects.link(ob_icosphere_001)
col_collection_3.objects.link(ob_circle_002)
col_collection_3.objects.link(ob_icosphere_009)
col_collection_3.objects.link(ob_icosphere_008)
col_collection_3.objects.link(ob_icosphere_007)
col_collection_3.objects.link(ob_icosphere_006)
col_collection_3.objects.link(ob_icosphere_005)
col_collection_4.objects.link(ob_icosphere_013)
col_collection_4.objects.link(ob_icosphere_012)
col_collection_4.objects.link(ob_icosphere_011)
col_collection_4.objects.link(ob_icosphere_010)

# ---- scene / render settings (as saved in the file)
scene.camera = ob_camera
scene.frame_start = 1; scene.frame_end = 250; scene.frame_set(0)
scene.render.engine = 'CYCLES'
scene.render.resolution_percentage = 50
scene.render.dither_intensity = 0.0
scene.cycles.use_denoising = False
scene.cycles.samples = 10
scene.cycles.sampling_pattern = 'TABULATED_SOBOL'
scene.cycles.light_sampling_threshold = 0.0
scene.cycles.use_adaptive_sampling = False
scene.cycles.use_light_tree = False
scene.cycles.blur_glossy = 0.0
scene.cycles.pixel_filter_type = 'GAUSSIAN'
scene.cycles.sample_clamp_indirect = 0.0
scene.view_settings.view_transform = 'Standard'
bpy.context.view_layer.update()
